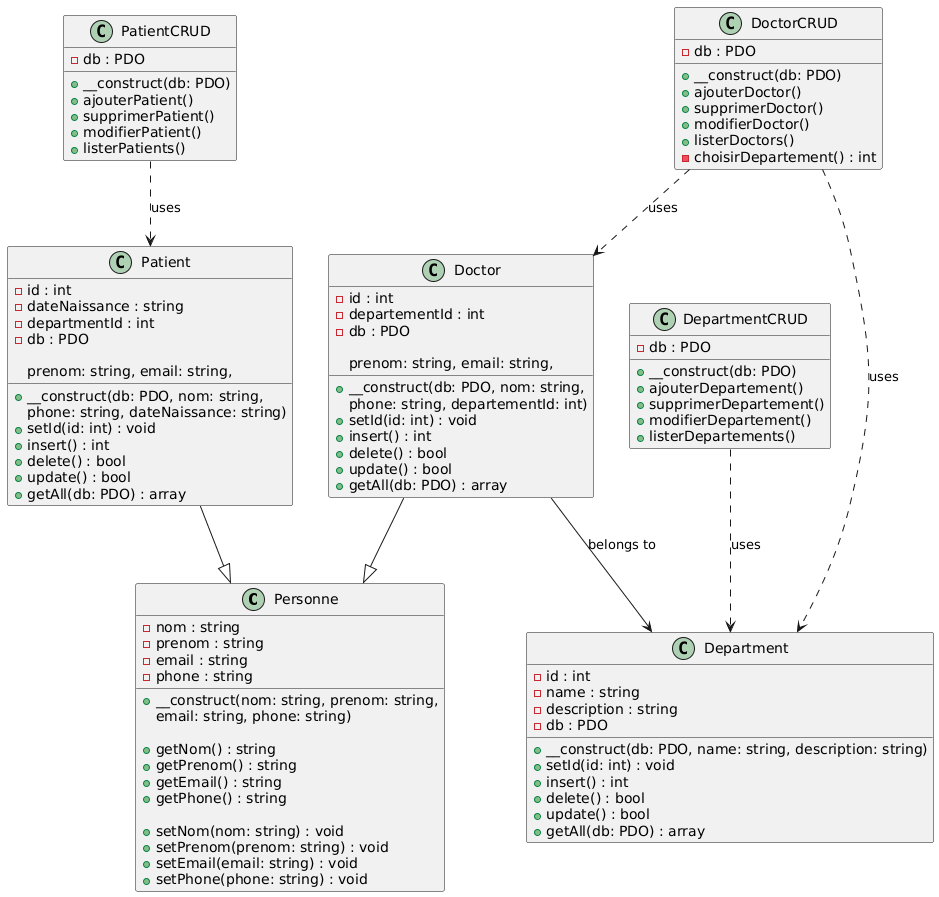

The diagram above was rendered by PlantUML. Its source (embedded in the PNG):
@startuml
' ================= Base Class =================
class Personne {
    - nom : string
    - prenom : string
    - email : string
    - phone : string

    + __construct(nom: string, prenom: string, 
    email: string, phone: string)
    
    + getNom() : string
    + getPrenom() : string
    + getEmail() : string
    + getPhone() : string

    + setNom(nom: string) : void
    + setPrenom(prenom: string) : void
    + setEmail(email: string) : void
    + setPhone(phone: string) : void
}

' ================= Patient Class =================
class Patient {
    - id : int
    - dateNaissance : string
    - departmentId : int
    - db : PDO

    + __construct(db: PDO, nom: string,
    prenom: string, email: string,
    phone: string, dateNaissance: string)
    + setId(id: int) : void
    + insert() : int
    + delete() : bool
    + update() : bool
    + getAll(db: PDO) : array
}

' ================= Doctor Class =================
class Doctor {
    - id : int
    - departementId : int
    - db : PDO

    + __construct(db: PDO, nom: string,
    prenom: string, email: string,
    phone: string, departementId: int)
    + setId(id: int) : void
    + insert() : int
    + delete() : bool
    + update() : bool
    + getAll(db: PDO) : array
}

' ================= Department Class =================
class Department {
    - id : int
    - name : string
    - description : string
    - db : PDO

    + __construct(db: PDO, name: string, description: string)
    + setId(id: int) : void
    + insert() : int
    + delete() : bool
    + update() : bool
    + getAll(db: PDO) : array
}

' ================= DepartmentCRUD Class =================
class DepartmentCRUD {
    - db : PDO

    + __construct(db: PDO)
    + ajouterDepartement()
    + supprimerDepartement()
    + modifierDepartement()
    + listerDepartements()
}

' ================= DoctorCRUD Class =================
class DoctorCRUD {
    - db : PDO

    + __construct(db: PDO)
    + ajouterDoctor()
    + supprimerDoctor()
    + modifierDoctor()
    + listerDoctors()
    - choisirDepartement() : int
}

' ================= PatientCRUD Class =================
class PatientCRUD {
    - db : PDO

    + __construct(db: PDO)
    + ajouterPatient()
    + supprimerPatient()
    + modifierPatient()
    + listerPatients()
}

' ================= Inheritance =================
Patient --|> Personne
Doctor --|> Personne

' ================= Associations =================
Doctor --> Department : belongs to
DepartmentCRUD ..> Department : uses
DoctorCRUD ..> Doctor : uses
DoctorCRUD ..> Department : uses
PatientCRUD ..> Patient : uses
@enduml